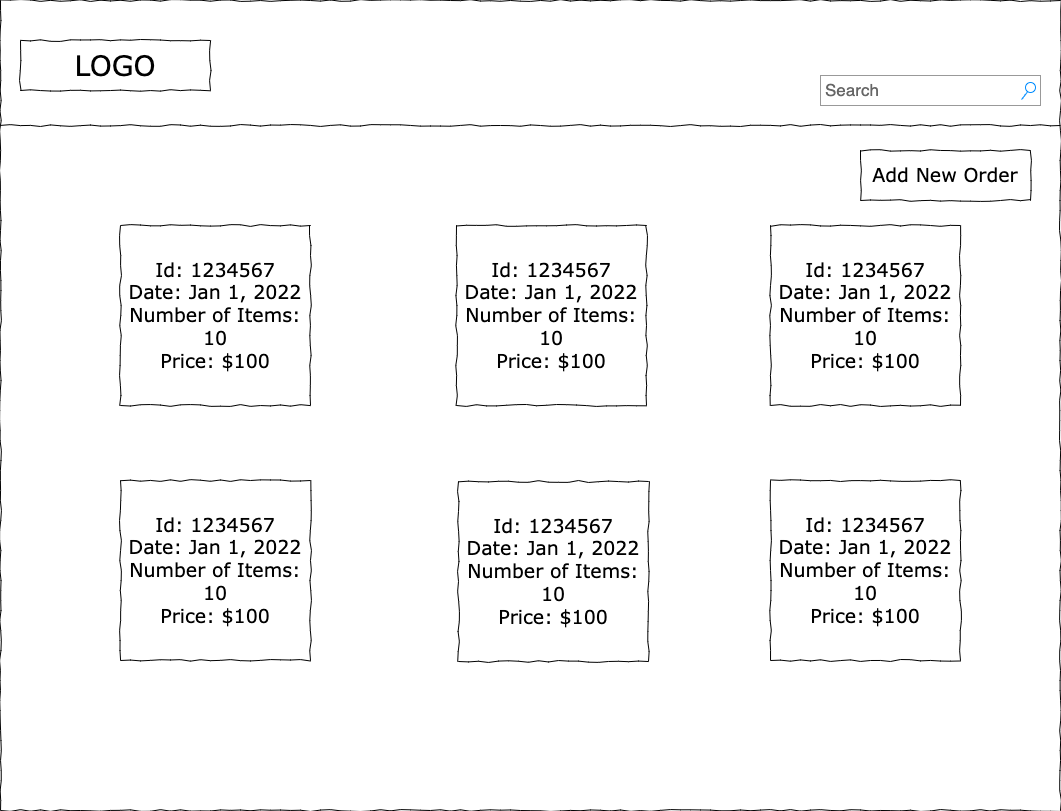

The diagram above was exported from draw.io. Its source (the exported page's mxGraphModel, read from the mxfile embedded in the PNG):
<mxGraphModel dx="1578" dy="865" grid="1" gridSize="10" guides="1" tooltips="1" connect="1" arrows="1" fold="1" page="1" pageScale="1" pageWidth="1100" pageHeight="850" background="#ffffff" math="0" shadow="0">
  <root>
    <mxCell id="0" />
    <mxCell id="1" parent="0" />
    <mxCell id="677b7b8949515195-1" value="" style="whiteSpace=wrap;html=1;rounded=0;shadow=0;labelBackgroundColor=none;strokeColor=#000000;strokeWidth=1;fillColor=none;fontFamily=Verdana;fontSize=12;fontColor=#000000;align=center;comic=1;" parent="1" vertex="1">
      <mxGeometry x="20" y="20" width="1060" height="810" as="geometry" />
    </mxCell>
    <mxCell id="677b7b8949515195-2" value="LOGO" style="whiteSpace=wrap;html=1;rounded=0;shadow=0;labelBackgroundColor=none;strokeWidth=1;fontFamily=Verdana;fontSize=28;align=center;comic=1;" parent="1" vertex="1">
      <mxGeometry x="40" y="60" width="190" height="50" as="geometry" />
    </mxCell>
    <mxCell id="677b7b8949515195-3" value="Search" style="strokeWidth=1;shadow=0;dashed=0;align=center;html=1;shape=mxgraph.mockup.forms.searchBox;strokeColor=#999999;mainText=;strokeColor2=#008cff;fontColor=#666666;fontSize=17;align=left;spacingLeft=3;rounded=0;labelBackgroundColor=none;comic=1;" parent="1" vertex="1">
      <mxGeometry x="840" y="95" width="220" height="30" as="geometry" />
    </mxCell>
    <mxCell id="677b7b8949515195-9" value="" style="line;strokeWidth=1;html=1;rounded=0;shadow=0;labelBackgroundColor=none;fillColor=none;fontFamily=Verdana;fontSize=14;fontColor=#000000;align=center;comic=1;" parent="1" vertex="1">
      <mxGeometry x="20" y="140" width="1060" height="10" as="geometry" />
    </mxCell>
    <mxCell id="677b7b8949515195-26" value="Id: 1234567&lt;br style=&quot;font-size: 19px;&quot;&gt;Date: Jan 1, 2022&lt;br style=&quot;font-size: 19px;&quot;&gt;Number of Items: 10&lt;br style=&quot;font-size: 19px;&quot;&gt;Price: $100" style="whiteSpace=wrap;html=1;rounded=0;shadow=0;labelBackgroundColor=none;strokeWidth=1;fillColor=none;fontFamily=Verdana;fontSize=19;align=center;comic=1;" parent="1" vertex="1">
      <mxGeometry x="140" y="245" width="190" height="180" as="geometry" />
    </mxCell>
    <mxCell id="-8SBnZtYRcLRjcFzrtuo-4" value="Id: 1234567&lt;br style=&quot;font-size: 19px;&quot;&gt;Date: Jan 1, 2022&lt;br style=&quot;font-size: 19px;&quot;&gt;Number of Items: 10&lt;br style=&quot;font-size: 19px;&quot;&gt;Price: $100" style="whiteSpace=wrap;html=1;rounded=0;shadow=0;labelBackgroundColor=none;strokeWidth=1;fillColor=none;fontFamily=Verdana;fontSize=19;align=center;comic=1;" vertex="1" parent="1">
      <mxGeometry x="476" y="245" width="190" height="180" as="geometry" />
    </mxCell>
    <mxCell id="-8SBnZtYRcLRjcFzrtuo-5" value="Id: 1234567&lt;br style=&quot;font-size: 19px;&quot;&gt;Date: Jan 1, 2022&lt;br style=&quot;font-size: 19px;&quot;&gt;Number of Items: 10&lt;br style=&quot;font-size: 19px;&quot;&gt;Price: $100" style="whiteSpace=wrap;html=1;rounded=0;shadow=0;labelBackgroundColor=none;strokeWidth=1;fillColor=none;fontFamily=Verdana;fontSize=19;align=center;comic=1;" vertex="1" parent="1">
      <mxGeometry x="790" y="245" width="190" height="180" as="geometry" />
    </mxCell>
    <mxCell id="-8SBnZtYRcLRjcFzrtuo-6" value="Id: 1234567&lt;br style=&quot;font-size: 19px;&quot;&gt;Date: Jan 1, 2022&lt;br style=&quot;font-size: 19px;&quot;&gt;Number of Items: 10&lt;br style=&quot;font-size: 19px;&quot;&gt;Price: $100" style="whiteSpace=wrap;html=1;rounded=0;shadow=0;labelBackgroundColor=none;strokeWidth=1;fillColor=none;fontFamily=Verdana;fontSize=19;align=center;comic=1;" vertex="1" parent="1">
      <mxGeometry x="140" y="500" width="190" height="180" as="geometry" />
    </mxCell>
    <mxCell id="-8SBnZtYRcLRjcFzrtuo-7" value="Id: 1234567&lt;br style=&quot;font-size: 19px;&quot;&gt;Date: Jan 1, 2022&lt;br style=&quot;font-size: 19px;&quot;&gt;Number of Items: 10&lt;br style=&quot;font-size: 19px;&quot;&gt;Price: $100" style="whiteSpace=wrap;html=1;rounded=0;shadow=0;labelBackgroundColor=none;strokeWidth=1;fillColor=none;fontFamily=Verdana;fontSize=19;align=center;comic=1;" vertex="1" parent="1">
      <mxGeometry x="478" y="501" width="190" height="180" as="geometry" />
    </mxCell>
    <mxCell id="-8SBnZtYRcLRjcFzrtuo-8" value="Id: 1234567&lt;br style=&quot;font-size: 19px;&quot;&gt;Date: Jan 1, 2022&lt;br style=&quot;font-size: 19px;&quot;&gt;Number of Items: 10&lt;br style=&quot;font-size: 19px;&quot;&gt;Price: $100" style="whiteSpace=wrap;html=1;rounded=0;shadow=0;labelBackgroundColor=none;strokeWidth=1;fillColor=none;fontFamily=Verdana;fontSize=19;align=center;comic=1;" vertex="1" parent="1">
      <mxGeometry x="790" y="500" width="190" height="180" as="geometry" />
    </mxCell>
    <mxCell id="-8SBnZtYRcLRjcFzrtuo-9" value="Add New Order" style="whiteSpace=wrap;html=1;rounded=0;shadow=0;labelBackgroundColor=none;strokeWidth=1;fillColor=none;fontFamily=Verdana;fontSize=19;align=center;comic=1;" vertex="1" parent="1">
      <mxGeometry x="880" y="170" width="170" height="50" as="geometry" />
    </mxCell>
  </root>
</mxGraphModel>